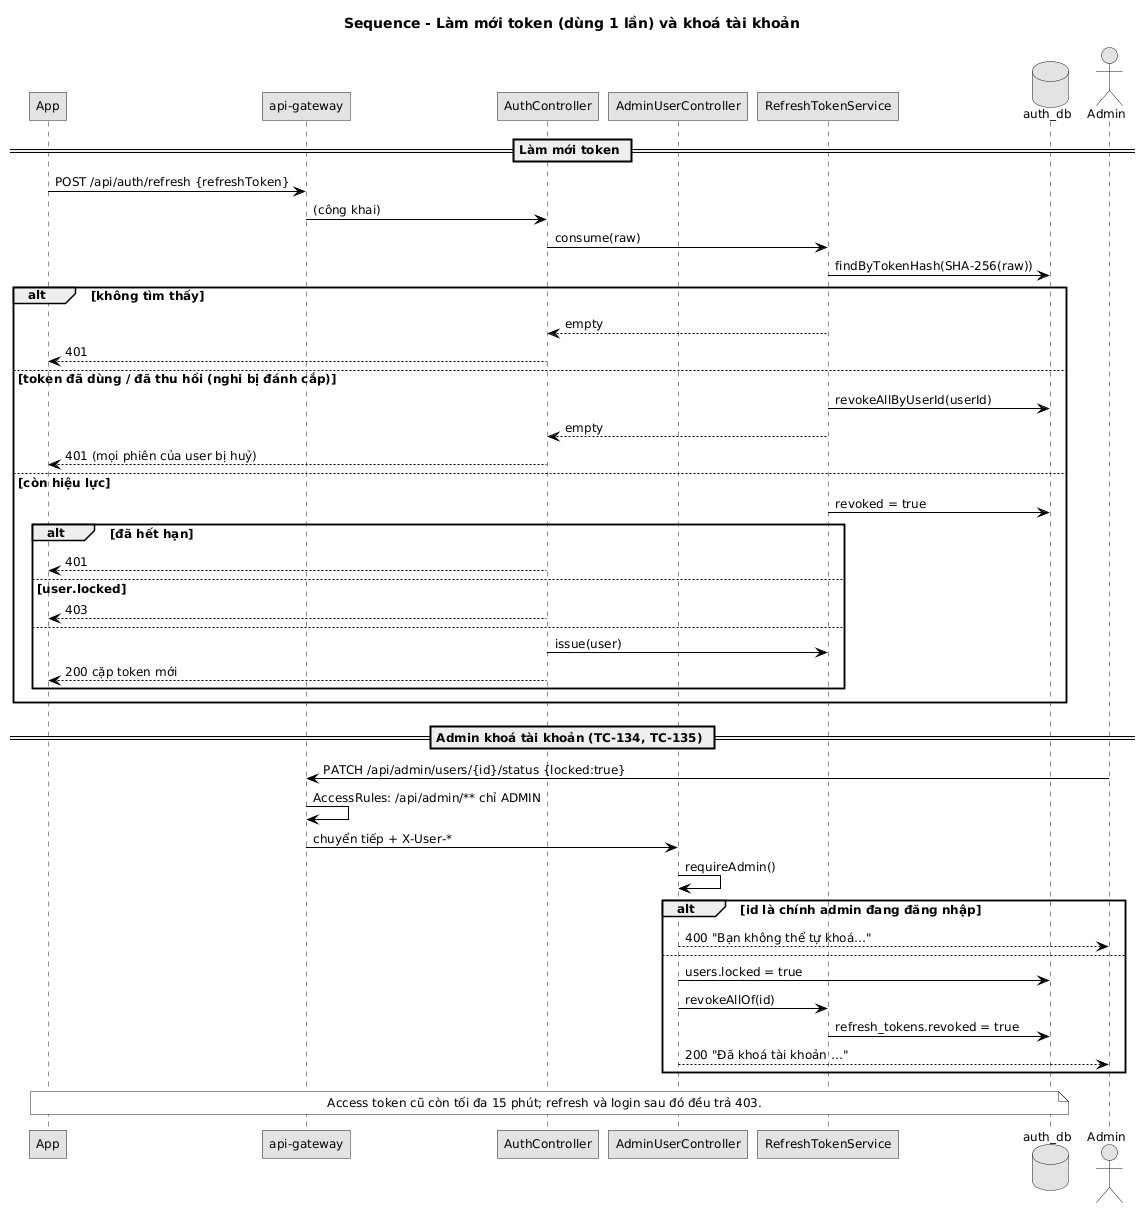

The diagram above was rendered by PlantUML. Its source (embedded in the PNG):
@startuml
skinparam defaultFontName "DejaVu Sans"
skinparam defaultFontSize 12
skinparam monochrome true
skinparam shadowing false
skinparam roundcorner 0
skinparam linetype ortho
skinparam classAttributeIconSize 0
skinparam sequenceMessageAlign left
skinparam ArrowColor #000000
title Sequence - Làm mới token (dùng 1 lần) và khoá tài khoản
participant "App" as C
participant "api-gateway" as G
participant "AuthController" as A
participant "AdminUserController" as AD
participant "RefreshTokenService" as RT
database "auth_db" as DB
actor Admin

== Làm mới token ==
C -> G : POST /api/auth/refresh {refreshToken}
G -> A : (công khai)
A -> RT : consume(raw)
RT -> DB : findByTokenHash(SHA-256(raw))
alt không tìm thấy
  RT --> A : empty
  A --> C : 401
else token đã dùng / đã thu hồi (nghi bị đánh cắp)
  RT -> DB : revokeAllByUserId(userId)
  RT --> A : empty
  A --> C : 401 (mọi phiên của user bị huỷ)
else còn hiệu lực
  RT -> DB : revoked = true
  alt đã hết hạn
    A --> C : 401
  else user.locked
    A --> C : 403
  else
    A -> RT : issue(user)
    A --> C : 200 cặp token mới
  end
end

== Admin khoá tài khoản (TC-134, TC-135) ==
Admin -> G : PATCH /api/admin/users/{id}/status {locked:true}
G -> G : AccessRules: /api/admin/** chỉ ADMIN
G -> AD : chuyển tiếp + X-User-*
AD -> AD : requireAdmin()
alt id là chính admin đang đăng nhập
  AD --> Admin : 400 "Bạn không thể tự khoá…"
else
  AD -> DB : users.locked = true
  AD -> RT : revokeAllOf(id)
  RT -> DB : refresh_tokens.revoked = true
  AD --> Admin : 200 "Đã khoá tài khoản …"
end
note over C, DB
  Access token cũ còn tối đa 15 phút; refresh và login sau đó đều trả 403.
end note
@enduml